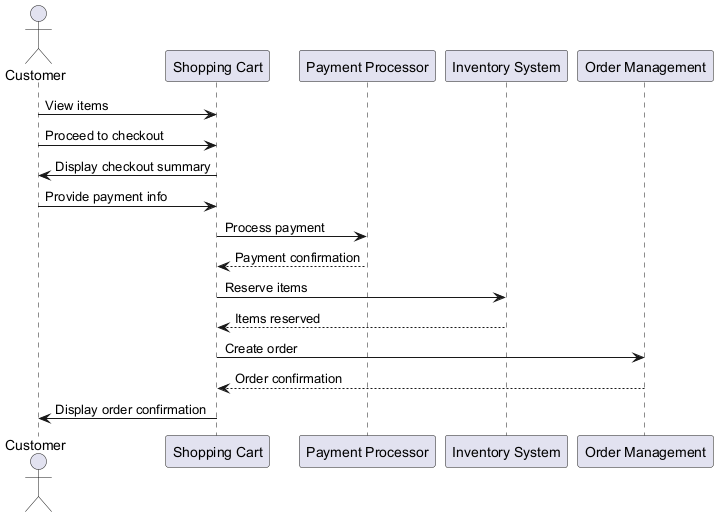

The diagram above was rendered by PlantUML. Its source (embedded in the PNG):
@startuml
actor Customer
participant "Shopping Cart" as Cart
participant "Payment Processor" as Payment
participant "Inventory System" as Inventory
participant "Order Management" as Order

Customer -> Cart: View items
Customer -> Cart: Proceed to checkout
Cart -> Customer: Display checkout summary
Customer -> Cart: Provide payment info
Cart -> Payment: Process payment
Payment --> Cart: Payment confirmation
Cart -> Inventory: Reserve items
Inventory --> Cart: Items reserved
Cart -> Order: Create order
Order --> Cart: Order confirmation
Cart -> Customer: Display order confirmation
@enduml